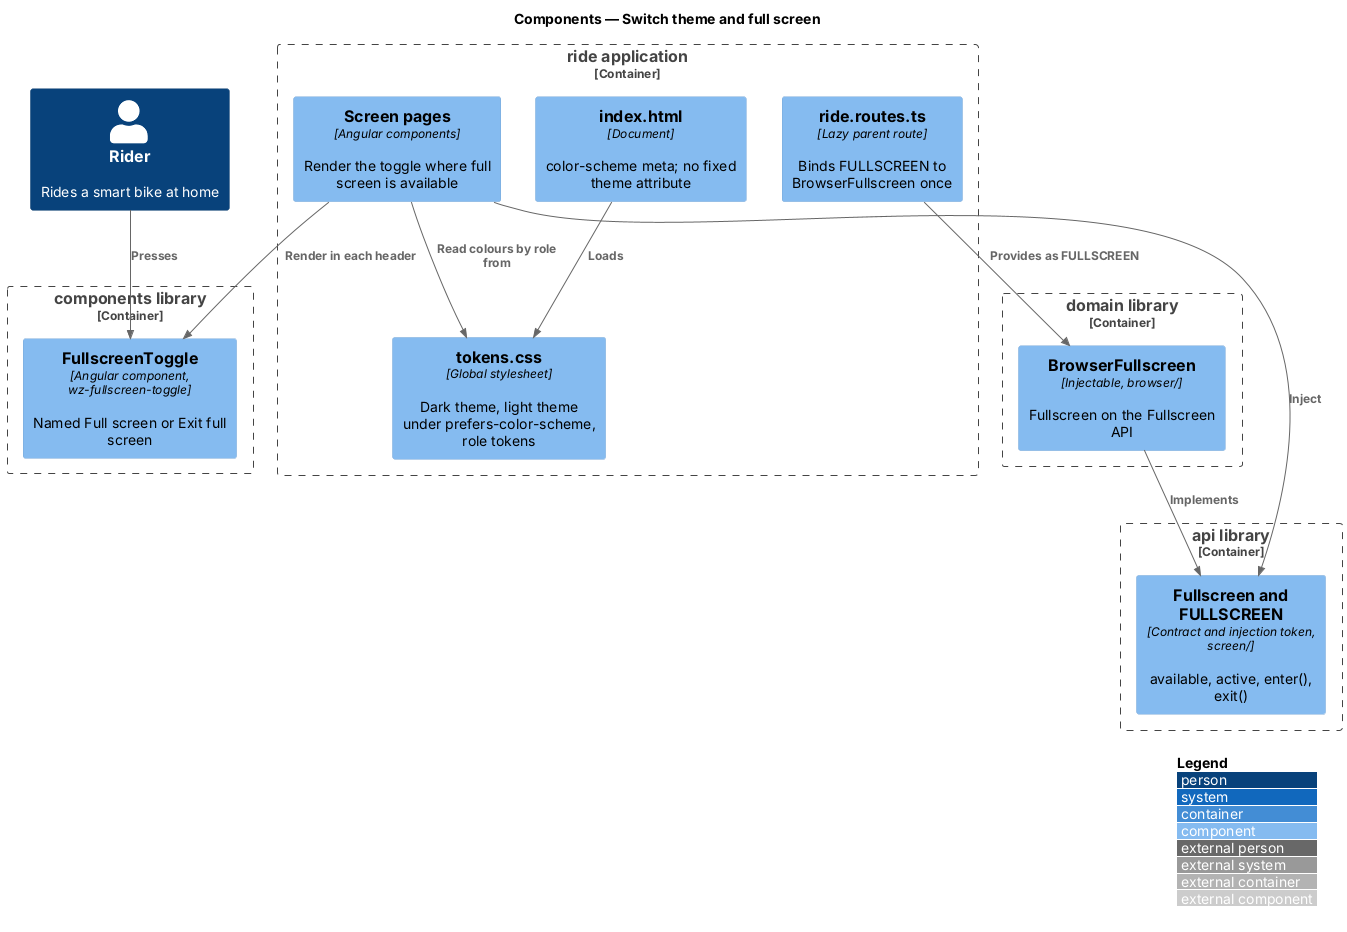

The diagram above was rendered by PlantUML. Its source (embedded in the PNG):
@startuml
!include <C4/C4_Component>
LAYOUT_WITH_LEGEND()
title Components — Switch theme and full screen

Person(rider, "Rider", "Rides a smart bike at home")
Container_Boundary(ride, "ride application") {
  Component(index, "index.html", "Document", "color-scheme meta; no fixed theme attribute")
  Component(tokens, "tokens.css", "Global stylesheet", "Dark theme, light theme under prefers-color-scheme, role tokens")
  Component(routes, "ride.routes.ts", "Lazy parent route", "Binds FULLSCREEN to BrowserFullscreen once")
  Component(pages, "Screen pages", "Angular components", "Render the toggle where full screen is available")
}
Container_Boundary(components, "components library") {
  Component(toggle, "FullscreenToggle", "Angular component, wz-fullscreen-toggle", "Named Full screen or Exit full screen")
}
Container_Boundary(domain, "domain library") {
  Component(browser, "BrowserFullscreen", "Injectable, browser/", "Fullscreen on the Fullscreen API")
}
Container_Boundary(api, "api library") {
  Component(contract, "Fullscreen and FULLSCREEN", "Contract and injection token, screen/", "available, active, enter(), exit()")
}
Rel(rider, toggle, "Presses")
Rel(index, tokens, "Loads")
Rel(pages, tokens, "Read colours by role from")
Rel(pages, toggle, "Render in each header")
Rel(pages, contract, "Inject")
Rel(routes, browser, "Provides as FULLSCREEN")
Rel(browser, contract, "Implements")
@enduml